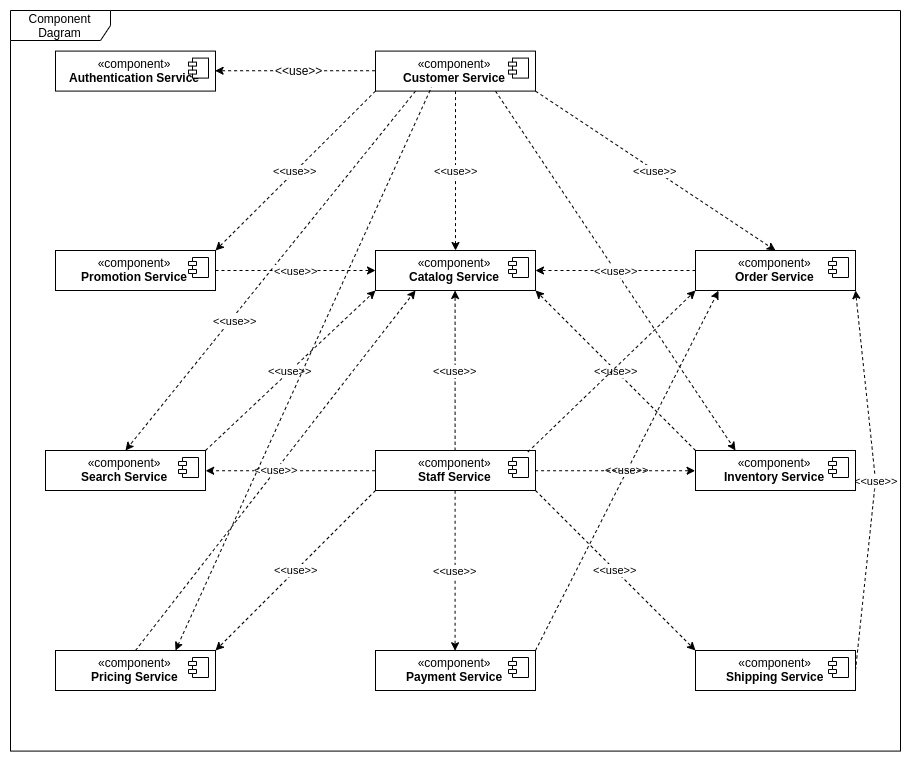

The diagram above was exported from draw.io. Its source (the exported page's mxGraphModel, read from the mxfile embedded in the PNG):
<mxGraphModel dx="1871" dy="1688" grid="1" gridSize="10" guides="1" tooltips="1" connect="1" arrows="1" fold="1" page="1" pageScale="1" pageWidth="850" pageHeight="1100" math="0" shadow="0">
  <root>
    <mxCell id="0" />
    <mxCell id="1" parent="0" />
    <mxCell id="6jzJS8kolIcQH_TbL8wb-3" value="Component Dagram" style="shape=umlFrame;whiteSpace=wrap;html=1;width=100;height=30;" parent="1" vertex="1">
      <mxGeometry x="-85" y="-160" width="890" height="740.59" as="geometry" />
    </mxCell>
    <mxCell id="HXEVfSdo3E502Rzg_K2q-45" value="&amp;lt;&amp;lt;use&amp;gt;&amp;gt;" style="edgeStyle=none;orthogonalLoop=1;jettySize=auto;html=1;exitX=1;exitY=0;exitDx=0;exitDy=0;entryX=0.144;entryY=1.006;entryDx=0;entryDy=0;entryPerimeter=0;dashed=1;" edge="1" parent="1" source="6jzJS8kolIcQH_TbL8wb-1" target="6jzJS8kolIcQH_TbL8wb-7">
      <mxGeometry relative="1" as="geometry" />
    </mxCell>
    <mxCell id="6jzJS8kolIcQH_TbL8wb-1" value="«component»&lt;br&gt;&lt;b&gt;Payment Service&lt;/b&gt;" style="html=1;" parent="1" vertex="1">
      <mxGeometry x="280" y="480" width="160" height="40" as="geometry" />
    </mxCell>
    <mxCell id="6jzJS8kolIcQH_TbL8wb-2" value="" style="shape=component;jettyWidth=8;jettyHeight=4;" parent="6jzJS8kolIcQH_TbL8wb-1" vertex="1">
      <mxGeometry x="1" width="20" height="20" relative="1" as="geometry">
        <mxPoint x="-27" y="7" as="offset" />
      </mxGeometry>
    </mxCell>
    <mxCell id="6jzJS8kolIcQH_TbL8wb-10" value="«component»&lt;br&gt;&lt;b&gt;Catalog Service&lt;/b&gt;" style="html=1;" parent="1" vertex="1">
      <mxGeometry x="280" y="80" width="160" height="40" as="geometry" />
    </mxCell>
    <mxCell id="6jzJS8kolIcQH_TbL8wb-11" value="" style="shape=component;jettyWidth=8;jettyHeight=4;" parent="6jzJS8kolIcQH_TbL8wb-10" vertex="1">
      <mxGeometry x="1" width="20" height="20" relative="1" as="geometry">
        <mxPoint x="-27" y="7" as="offset" />
      </mxGeometry>
    </mxCell>
    <mxCell id="6jzJS8kolIcQH_TbL8wb-16" value="«component»&lt;br&gt;&lt;b&gt;Authentication Service&lt;/b&gt;" style="html=1;" parent="1" vertex="1">
      <mxGeometry x="-40" y="-119.41000000000008" width="160" height="40" as="geometry" />
    </mxCell>
    <mxCell id="6jzJS8kolIcQH_TbL8wb-17" value="" style="shape=component;jettyWidth=8;jettyHeight=4;" parent="6jzJS8kolIcQH_TbL8wb-16" vertex="1">
      <mxGeometry x="1" width="20" height="20" relative="1" as="geometry">
        <mxPoint x="-27" y="7" as="offset" />
      </mxGeometry>
    </mxCell>
    <mxCell id="6jzJS8kolIcQH_TbL8wb-32" style="edgeStyle=orthogonalEdgeStyle;rounded=0;orthogonalLoop=1;jettySize=auto;html=1;exitX=0;exitY=0.5;exitDx=0;exitDy=0;entryX=1;entryY=0.5;entryDx=0;entryDy=0;dashed=1;" parent="1" source="6jzJS8kolIcQH_TbL8wb-22" target="6jzJS8kolIcQH_TbL8wb-16" edge="1">
      <mxGeometry relative="1" as="geometry">
        <Array as="points">
          <mxPoint x="140" y="-100" />
          <mxPoint x="140" y="-100" />
        </Array>
      </mxGeometry>
    </mxCell>
    <mxCell id="HXEVfSdo3E502Rzg_K2q-22" value="&amp;lt;&amp;lt;use&amp;gt;&amp;gt;" style="text;html=1;align=center;verticalAlign=middle;resizable=0;points=[];;labelBackgroundColor=#ffffff;" vertex="1" connectable="0" parent="6jzJS8kolIcQH_TbL8wb-32">
      <mxGeometry x="-0.0392" y="-1" relative="1" as="geometry">
        <mxPoint as="offset" />
      </mxGeometry>
    </mxCell>
    <mxCell id="HXEVfSdo3E502Rzg_K2q-47" value="&amp;lt;&amp;lt;use&amp;gt;&amp;gt;" style="edgeStyle=none;orthogonalLoop=1;jettySize=auto;html=1;exitX=0.5;exitY=1;exitDx=0;exitDy=0;entryX=0.5;entryY=0;entryDx=0;entryDy=0;dashed=1;" edge="1" parent="1" source="6jzJS8kolIcQH_TbL8wb-22" target="6jzJS8kolIcQH_TbL8wb-10">
      <mxGeometry relative="1" as="geometry" />
    </mxCell>
    <mxCell id="HXEVfSdo3E502Rzg_K2q-48" value="&amp;lt;&amp;lt;use&amp;gt;&amp;gt;" style="edgeStyle=none;orthogonalLoop=1;jettySize=auto;html=1;exitX=1;exitY=1;exitDx=0;exitDy=0;entryX=0.5;entryY=0;entryDx=0;entryDy=0;dashed=1;" edge="1" parent="1" source="6jzJS8kolIcQH_TbL8wb-22" target="6jzJS8kolIcQH_TbL8wb-7">
      <mxGeometry relative="1" as="geometry" />
    </mxCell>
    <mxCell id="HXEVfSdo3E502Rzg_K2q-49" value="&amp;lt;&amp;lt;use&amp;gt;&amp;gt;" style="edgeStyle=none;orthogonalLoop=1;jettySize=auto;html=1;exitX=0;exitY=1;exitDx=0;exitDy=0;entryX=1;entryY=0;entryDx=0;entryDy=0;dashed=1;" edge="1" parent="1" source="6jzJS8kolIcQH_TbL8wb-22" target="HXEVfSdo3E502Rzg_K2q-11">
      <mxGeometry relative="1" as="geometry" />
    </mxCell>
    <mxCell id="HXEVfSdo3E502Rzg_K2q-50" value="&amp;lt;&amp;lt;use&amp;gt;&amp;gt;" style="edgeStyle=none;orthogonalLoop=1;jettySize=auto;html=1;exitX=0.25;exitY=1;exitDx=0;exitDy=0;entryX=0.5;entryY=0;entryDx=0;entryDy=0;dashed=1;" edge="1" parent="1" source="6jzJS8kolIcQH_TbL8wb-22" target="HXEVfSdo3E502Rzg_K2q-8">
      <mxGeometry x="0.2627" y="4" relative="1" as="geometry">
        <mxPoint as="offset" />
      </mxGeometry>
    </mxCell>
    <mxCell id="HXEVfSdo3E502Rzg_K2q-51" style="edgeStyle=none;orthogonalLoop=1;jettySize=auto;html=1;exitX=0.75;exitY=1;exitDx=0;exitDy=0;entryX=0.25;entryY=0;entryDx=0;entryDy=0;dashed=1;" edge="1" parent="1" source="6jzJS8kolIcQH_TbL8wb-22" target="6jzJS8kolIcQH_TbL8wb-13">
      <mxGeometry relative="1" as="geometry" />
    </mxCell>
    <mxCell id="6jzJS8kolIcQH_TbL8wb-22" value="«component»&lt;br&gt;&lt;b&gt;Customer Service&lt;/b&gt;" style="html=1;" parent="1" vertex="1">
      <mxGeometry x="280" y="-119.40999999999997" width="160" height="40" as="geometry" />
    </mxCell>
    <mxCell id="6jzJS8kolIcQH_TbL8wb-23" value="" style="shape=component;jettyWidth=8;jettyHeight=4;" parent="6jzJS8kolIcQH_TbL8wb-22" vertex="1">
      <mxGeometry x="1" width="20" height="20" relative="1" as="geometry">
        <mxPoint x="-27" y="7" as="offset" />
      </mxGeometry>
    </mxCell>
    <mxCell id="HXEVfSdo3E502Rzg_K2q-30" value="&amp;lt;&amp;lt;use&amp;gt;&amp;gt;" style="edgeStyle=orthogonalEdgeStyle;rounded=0;orthogonalLoop=1;jettySize=auto;html=1;exitX=0.5;exitY=0;exitDx=0;exitDy=0;dashed=1;" edge="1" parent="1" source="HXEVfSdo3E502Rzg_K2q-1" target="6jzJS8kolIcQH_TbL8wb-10">
      <mxGeometry relative="1" as="geometry" />
    </mxCell>
    <mxCell id="HXEVfSdo3E502Rzg_K2q-31" style="edgeStyle=orthogonalEdgeStyle;rounded=0;orthogonalLoop=1;jettySize=auto;html=1;exitX=1;exitY=0.5;exitDx=0;exitDy=0;entryX=0;entryY=0.5;entryDx=0;entryDy=0;dashed=1;" edge="1" parent="1" source="HXEVfSdo3E502Rzg_K2q-1" target="6jzJS8kolIcQH_TbL8wb-13">
      <mxGeometry relative="1" as="geometry" />
    </mxCell>
    <mxCell id="HXEVfSdo3E502Rzg_K2q-33" value="&amp;lt;&amp;lt;use&amp;gt;&amp;gt;" style="edgeStyle=orthogonalEdgeStyle;rounded=0;orthogonalLoop=1;jettySize=auto;html=1;exitX=0.5;exitY=1;exitDx=0;exitDy=0;entryX=0.5;entryY=0;entryDx=0;entryDy=0;dashed=1;" edge="1" parent="1" source="HXEVfSdo3E502Rzg_K2q-1" target="6jzJS8kolIcQH_TbL8wb-1">
      <mxGeometry relative="1" as="geometry" />
    </mxCell>
    <mxCell id="HXEVfSdo3E502Rzg_K2q-36" style="edgeStyle=orthogonalEdgeStyle;rounded=0;orthogonalLoop=1;jettySize=auto;html=1;exitX=0;exitY=0.5;exitDx=0;exitDy=0;entryX=1;entryY=0.5;entryDx=0;entryDy=0;dashed=1;" edge="1" parent="1" source="HXEVfSdo3E502Rzg_K2q-1" target="HXEVfSdo3E502Rzg_K2q-8">
      <mxGeometry relative="1" as="geometry" />
    </mxCell>
    <mxCell id="HXEVfSdo3E502Rzg_K2q-38" value="&amp;lt;&amp;lt;use&amp;gt;&amp;gt;" style="edgeStyle=none;orthogonalLoop=1;jettySize=auto;html=1;exitX=0;exitY=1;exitDx=0;exitDy=0;entryX=1;entryY=0;entryDx=0;entryDy=0;dashed=1;" edge="1" parent="1" source="HXEVfSdo3E502Rzg_K2q-1" target="6jzJS8kolIcQH_TbL8wb-19">
      <mxGeometry relative="1" as="geometry" />
    </mxCell>
    <mxCell id="HXEVfSdo3E502Rzg_K2q-39" value="&amp;lt;&amp;lt;use&amp;gt;&amp;gt;" style="edgeStyle=none;orthogonalLoop=1;jettySize=auto;html=1;exitX=1;exitY=1;exitDx=0;exitDy=0;entryX=0;entryY=0;entryDx=0;entryDy=0;dashed=1;" edge="1" parent="1" source="HXEVfSdo3E502Rzg_K2q-1" target="HXEVfSdo3E502Rzg_K2q-5">
      <mxGeometry relative="1" as="geometry" />
    </mxCell>
    <mxCell id="HXEVfSdo3E502Rzg_K2q-1" value="«component»&lt;br&gt;&lt;b&gt;Staff Service&lt;/b&gt;" style="html=1;" vertex="1" parent="1">
      <mxGeometry x="280" y="280" width="160" height="40" as="geometry" />
    </mxCell>
    <mxCell id="HXEVfSdo3E502Rzg_K2q-2" value="" style="shape=component;jettyWidth=8;jettyHeight=4;" vertex="1" parent="HXEVfSdo3E502Rzg_K2q-1">
      <mxGeometry x="1" width="20" height="20" relative="1" as="geometry">
        <mxPoint x="-27" y="7" as="offset" />
      </mxGeometry>
    </mxCell>
    <mxCell id="HXEVfSdo3E502Rzg_K2q-44" value="&amp;lt;&amp;lt;use&amp;gt;&amp;gt;" style="edgeStyle=none;orthogonalLoop=1;jettySize=auto;html=1;exitX=1;exitY=0.5;exitDx=0;exitDy=0;entryX=1;entryY=1;entryDx=0;entryDy=0;dashed=1;" edge="1" parent="1" source="HXEVfSdo3E502Rzg_K2q-5" target="6jzJS8kolIcQH_TbL8wb-7">
      <mxGeometry relative="1" as="geometry">
        <Array as="points">
          <mxPoint x="780" y="310" />
        </Array>
      </mxGeometry>
    </mxCell>
    <mxCell id="HXEVfSdo3E502Rzg_K2q-5" value="«component»&lt;br&gt;&lt;b&gt;Shipping Service&lt;/b&gt;" style="html=1;" vertex="1" parent="1">
      <mxGeometry x="600" y="480" width="160" height="40" as="geometry" />
    </mxCell>
    <mxCell id="HXEVfSdo3E502Rzg_K2q-6" value="" style="shape=component;jettyWidth=8;jettyHeight=4;" vertex="1" parent="HXEVfSdo3E502Rzg_K2q-5">
      <mxGeometry x="1" width="20" height="20" relative="1" as="geometry">
        <mxPoint x="-27" y="7" as="offset" />
      </mxGeometry>
    </mxCell>
    <mxCell id="HXEVfSdo3E502Rzg_K2q-41" value="&amp;lt;&amp;lt;use&amp;gt;&amp;gt;" style="edgeStyle=none;orthogonalLoop=1;jettySize=auto;html=1;exitX=1;exitY=0.5;exitDx=0;exitDy=0;entryX=0;entryY=0.5;entryDx=0;entryDy=0;dashed=1;" edge="1" parent="1" source="HXEVfSdo3E502Rzg_K2q-11" target="6jzJS8kolIcQH_TbL8wb-10">
      <mxGeometry relative="1" as="geometry" />
    </mxCell>
    <mxCell id="HXEVfSdo3E502Rzg_K2q-11" value="«component»&lt;br&gt;&lt;b&gt;Promotion Service&lt;/b&gt;" style="html=1;" vertex="1" parent="1">
      <mxGeometry x="-40" y="80" width="160" height="40" as="geometry" />
    </mxCell>
    <mxCell id="HXEVfSdo3E502Rzg_K2q-12" value="" style="shape=component;jettyWidth=8;jettyHeight=4;" vertex="1" parent="HXEVfSdo3E502Rzg_K2q-11">
      <mxGeometry x="1" width="20" height="20" relative="1" as="geometry">
        <mxPoint x="-27" y="7" as="offset" />
      </mxGeometry>
    </mxCell>
    <mxCell id="HXEVfSdo3E502Rzg_K2q-40" value="&amp;lt;&amp;lt;use&amp;gt;&amp;gt;" style="edgeStyle=none;orthogonalLoop=1;jettySize=auto;html=1;exitX=1;exitY=0;exitDx=0;exitDy=0;entryX=0;entryY=1;entryDx=0;entryDy=0;dashed=1;" edge="1" parent="1" source="HXEVfSdo3E502Rzg_K2q-8" target="6jzJS8kolIcQH_TbL8wb-10">
      <mxGeometry relative="1" as="geometry" />
    </mxCell>
    <mxCell id="HXEVfSdo3E502Rzg_K2q-8" value="«component»&lt;br&gt;&lt;b&gt;Search Service&lt;/b&gt;" style="html=1;" vertex="1" parent="1">
      <mxGeometry x="-50" y="280" width="160" height="40" as="geometry" />
    </mxCell>
    <mxCell id="HXEVfSdo3E502Rzg_K2q-9" value="" style="shape=component;jettyWidth=8;jettyHeight=4;" vertex="1" parent="HXEVfSdo3E502Rzg_K2q-8">
      <mxGeometry x="1" width="20" height="20" relative="1" as="geometry">
        <mxPoint x="-27" y="7" as="offset" />
      </mxGeometry>
    </mxCell>
    <mxCell id="HXEVfSdo3E502Rzg_K2q-43" value="&amp;lt;&amp;lt;use&amp;gt;&amp;gt;" style="edgeStyle=none;orthogonalLoop=1;jettySize=auto;html=1;exitX=0;exitY=0;exitDx=0;exitDy=0;entryX=1;entryY=1;entryDx=0;entryDy=0;dashed=1;" edge="1" parent="1" source="6jzJS8kolIcQH_TbL8wb-13" target="6jzJS8kolIcQH_TbL8wb-10">
      <mxGeometry relative="1" as="geometry" />
    </mxCell>
    <mxCell id="6jzJS8kolIcQH_TbL8wb-13" value="«component»&lt;br&gt;&lt;b&gt;Inventory Service&lt;/b&gt;" style="html=1;" parent="1" vertex="1">
      <mxGeometry x="600" y="280" width="160" height="40" as="geometry" />
    </mxCell>
    <mxCell id="6jzJS8kolIcQH_TbL8wb-14" value="" style="shape=component;jettyWidth=8;jettyHeight=4;" parent="6jzJS8kolIcQH_TbL8wb-13" vertex="1">
      <mxGeometry x="1" width="20" height="20" relative="1" as="geometry">
        <mxPoint x="-27" y="7" as="offset" />
      </mxGeometry>
    </mxCell>
    <mxCell id="HXEVfSdo3E502Rzg_K2q-42" value="&amp;lt;&amp;lt;use&amp;gt;&amp;gt;" style="edgeStyle=none;orthogonalLoop=1;jettySize=auto;html=1;exitX=0;exitY=0.5;exitDx=0;exitDy=0;entryX=1;entryY=0.5;entryDx=0;entryDy=0;dashed=1;" edge="1" parent="1" source="6jzJS8kolIcQH_TbL8wb-7" target="6jzJS8kolIcQH_TbL8wb-10">
      <mxGeometry relative="1" as="geometry" />
    </mxCell>
    <mxCell id="6jzJS8kolIcQH_TbL8wb-7" value="«component»&lt;br&gt;&lt;b&gt;Order Service&lt;/b&gt;" style="html=1;" parent="1" vertex="1">
      <mxGeometry x="600" y="80" width="160" height="40" as="geometry" />
    </mxCell>
    <mxCell id="6jzJS8kolIcQH_TbL8wb-8" value="" style="shape=component;jettyWidth=8;jettyHeight=4;" parent="6jzJS8kolIcQH_TbL8wb-7" vertex="1">
      <mxGeometry x="1" width="20" height="20" relative="1" as="geometry">
        <mxPoint x="-27" y="7" as="offset" />
      </mxGeometry>
    </mxCell>
    <mxCell id="HXEVfSdo3E502Rzg_K2q-46" value="&amp;lt;&amp;lt;use&amp;gt;&amp;gt;" style="edgeStyle=none;orthogonalLoop=1;jettySize=auto;html=1;exitX=0.5;exitY=0;exitDx=0;exitDy=0;entryX=0.25;entryY=1;entryDx=0;entryDy=0;dashed=1;" edge="1" parent="1" source="6jzJS8kolIcQH_TbL8wb-19" target="6jzJS8kolIcQH_TbL8wb-10">
      <mxGeometry relative="1" as="geometry" />
    </mxCell>
    <mxCell id="HXEVfSdo3E502Rzg_K2q-52" style="edgeStyle=none;orthogonalLoop=1;jettySize=auto;html=1;exitX=0.75;exitY=0;exitDx=0;exitDy=0;entryX=0.35;entryY=0.903;entryDx=0;entryDy=0;entryPerimeter=0;dashed=1;endArrow=none;endFill=0;startArrow=classic;startFill=1;" edge="1" parent="1" source="6jzJS8kolIcQH_TbL8wb-19" target="6jzJS8kolIcQH_TbL8wb-22">
      <mxGeometry relative="1" as="geometry" />
    </mxCell>
    <mxCell id="6jzJS8kolIcQH_TbL8wb-19" value="«component»&lt;br&gt;&lt;b&gt;Pricing Service&lt;/b&gt;" style="html=1;" parent="1" vertex="1">
      <mxGeometry x="-40" y="480" width="160" height="40" as="geometry" />
    </mxCell>
    <mxCell id="6jzJS8kolIcQH_TbL8wb-20" value="" style="shape=component;jettyWidth=8;jettyHeight=4;" parent="6jzJS8kolIcQH_TbL8wb-19" vertex="1">
      <mxGeometry x="1" width="20" height="20" relative="1" as="geometry">
        <mxPoint x="-27" y="7" as="offset" />
      </mxGeometry>
    </mxCell>
    <mxCell id="HXEVfSdo3E502Rzg_K2q-37" value="" style="endArrow=classic;html=1;dashed=1;entryX=0;entryY=1;entryDx=0;entryDy=0;exitX=0.953;exitY=0.035;exitDx=0;exitDy=0;exitPerimeter=0;" edge="1" parent="1" source="HXEVfSdo3E502Rzg_K2q-1" target="6jzJS8kolIcQH_TbL8wb-7">
      <mxGeometry width="50" height="50" relative="1" as="geometry">
        <mxPoint x="-70" y="650" as="sourcePoint" />
        <mxPoint x="-20" y="600" as="targetPoint" />
      </mxGeometry>
    </mxCell>
  </root>
</mxGraphModel>